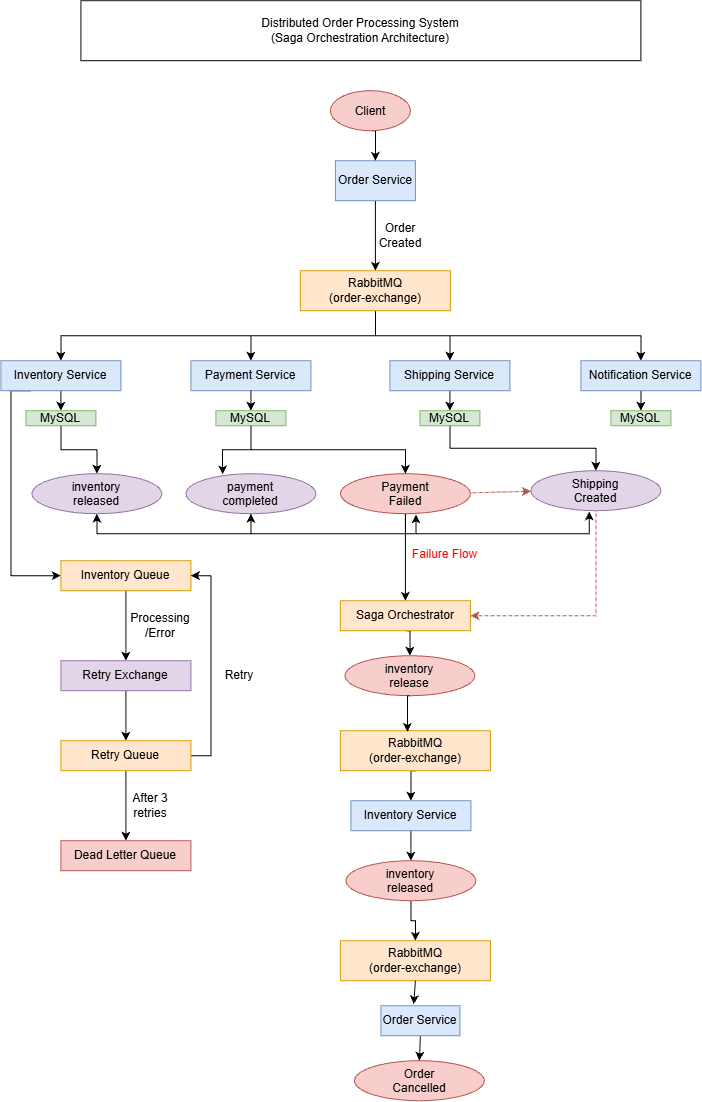

The diagram above was exported from draw.io. Its source (the exported page's mxGraphModel, read from the mxfile embedded in the PNG):
<mxGraphModel dx="1290" dy="828" grid="1" gridSize="10" guides="1" tooltips="1" connect="1" arrows="1" fold="1" page="1" pageScale="1" pageWidth="827" pageHeight="1169" math="0" shadow="0">
  <root>
    <mxCell id="0" />
    <mxCell id="1" parent="0" />
    <mxCell id="k7mpyXKJjVmUG7sNBsXP-1" edge="1" parent="1" source="4Li6rkVinTs9KegOA66p-4" style="edgeStyle=orthogonalEdgeStyle;rounded=0;orthogonalLoop=1;jettySize=auto;html=1;exitX=0.5;exitY=1;exitDx=0;exitDy=0;" target="4Li6rkVinTs9KegOA66p-8">
      <mxGeometry relative="1" as="geometry" />
    </mxCell>
    <mxCell id="4Li6rkVinTs9KegOA66p-4" parent="1" style="rounded=0;whiteSpace=wrap;html=1;fillColor=#dae8fc;strokeColor=#6c8ebf;" value="Order Service" vertex="1">
      <mxGeometry height="40" width="80" x="404.5" y="180" as="geometry" />
    </mxCell>
    <mxCell id="4Li6rkVinTs9KegOA66p-22" edge="1" parent="1" source="4Li6rkVinTs9KegOA66p-8" style="edgeStyle=orthogonalEdgeStyle;rounded=0;orthogonalLoop=1;jettySize=auto;html=1;exitX=0.5;exitY=1;exitDx=0;exitDy=0;" target="4Li6rkVinTs9KegOA66p-12">
      <mxGeometry relative="1" as="geometry" />
    </mxCell>
    <mxCell id="4Li6rkVinTs9KegOA66p-23" edge="1" parent="1" source="4Li6rkVinTs9KegOA66p-8" style="edgeStyle=orthogonalEdgeStyle;rounded=0;orthogonalLoop=1;jettySize=auto;html=1;exitX=0.5;exitY=1;exitDx=0;exitDy=0;entryX=0.5;entryY=0;entryDx=0;entryDy=0;" target="4Li6rkVinTs9KegOA66p-14">
      <mxGeometry relative="1" as="geometry" />
    </mxCell>
    <mxCell id="4Li6rkVinTs9KegOA66p-24" edge="1" parent="1" source="4Li6rkVinTs9KegOA66p-8" style="edgeStyle=orthogonalEdgeStyle;rounded=0;orthogonalLoop=1;jettySize=auto;html=1;exitX=0.5;exitY=1;exitDx=0;exitDy=0;" target="4Li6rkVinTs9KegOA66p-11">
      <mxGeometry relative="1" as="geometry" />
    </mxCell>
    <mxCell id="k7mpyXKJjVmUG7sNBsXP-63" edge="1" parent="1" source="4Li6rkVinTs9KegOA66p-8" style="edgeStyle=orthogonalEdgeStyle;rounded=0;orthogonalLoop=1;jettySize=auto;html=1;exitX=0.5;exitY=1;exitDx=0;exitDy=0;" target="k7mpyXKJjVmUG7sNBsXP-4">
      <mxGeometry relative="1" as="geometry" />
    </mxCell>
    <mxCell id="4Li6rkVinTs9KegOA66p-8" parent="1" style="rounded=0;whiteSpace=wrap;html=1;fillColor=#ffe6cc;strokeColor=#d79b00;" value="&lt;div&gt;RabbitMQ&lt;/div&gt;&lt;div&gt;(order-exchange)&lt;/div&gt;" vertex="1">
      <mxGeometry height="40" width="150" x="369.5" y="290" as="geometry" />
    </mxCell>
    <mxCell id="4Li6rkVinTs9KegOA66p-47" edge="1" parent="1" source="4Li6rkVinTs9KegOA66p-11" style="edgeStyle=orthogonalEdgeStyle;rounded=0;orthogonalLoop=1;jettySize=auto;html=1;exitX=0.5;exitY=1;exitDx=0;exitDy=0;" target="4Li6rkVinTs9KegOA66p-45">
      <mxGeometry relative="1" as="geometry" />
    </mxCell>
    <mxCell id="4Li6rkVinTs9KegOA66p-11" parent="1" style="rounded=0;whiteSpace=wrap;html=1;fillColor=#dae8fc;strokeColor=#6c8ebf;align=center;verticalAlign=middle;" value="Notification Service" vertex="1">
      <mxGeometry height="30" width="120" x="650" y="380" as="geometry" />
    </mxCell>
    <mxCell id="4Li6rkVinTs9KegOA66p-40" edge="1" parent="1" source="4Li6rkVinTs9KegOA66p-12" style="edgeStyle=orthogonalEdgeStyle;rounded=0;orthogonalLoop=1;jettySize=auto;html=1;exitX=0.5;exitY=1;exitDx=0;exitDy=0;entryX=0.5;entryY=0;entryDx=0;entryDy=0;" target="4Li6rkVinTs9KegOA66p-39">
      <mxGeometry relative="1" as="geometry" />
    </mxCell>
    <mxCell id="k7mpyXKJjVmUG7sNBsXP-62" edge="1" parent="1" source="4Li6rkVinTs9KegOA66p-12" style="edgeStyle=orthogonalEdgeStyle;rounded=0;orthogonalLoop=1;jettySize=auto;html=1;exitX=0.25;exitY=1;exitDx=0;exitDy=0;entryX=0;entryY=0.5;entryDx=0;entryDy=0;" target="k7mpyXKJjVmUG7sNBsXP-45">
      <mxGeometry relative="1" as="geometry">
        <Array as="points">
          <mxPoint x="80" y="410" />
          <mxPoint x="80" y="595" />
        </Array>
      </mxGeometry>
    </mxCell>
    <mxCell id="4Li6rkVinTs9KegOA66p-12" parent="1" style="rounded=0;whiteSpace=wrap;html=1;fillColor=#dae8fc;strokeColor=#6c8ebf;align=center;verticalAlign=middle;" value="Inventory Service" vertex="1">
      <mxGeometry height="30" width="120" x="70" y="380" as="geometry" />
    </mxCell>
    <mxCell id="4Li6rkVinTs9KegOA66p-14" parent="1" style="rounded=0;whiteSpace=wrap;html=1;fillColor=#dae8fc;strokeColor=#6c8ebf;align=center;verticalAlign=middle;" value="Payment Service" vertex="1">
      <mxGeometry height="30" width="120" x="260" y="380" as="geometry" />
    </mxCell>
    <mxCell id="k7mpyXKJjVmUG7sNBsXP-58" edge="1" parent="1" source="4Li6rkVinTs9KegOA66p-15" style="edgeStyle=orthogonalEdgeStyle;rounded=0;orthogonalLoop=1;jettySize=auto;html=1;exitX=0.5;exitY=1;exitDx=0;exitDy=0;entryX=0.5;entryY=0;entryDx=0;entryDy=0;" target="4Li6rkVinTs9KegOA66p-4">
      <mxGeometry relative="1" as="geometry" />
    </mxCell>
    <mxCell id="4Li6rkVinTs9KegOA66p-15" parent="1" style="ellipse;whiteSpace=wrap;html=1;shapeInside=1;fillColor=#f8cecc;strokeColor=#b85450;" value="Client" vertex="1">
      <mxGeometry height="40" width="80" x="399.5" y="110" as="geometry" />
    </mxCell>
    <mxCell id="k7mpyXKJjVmUG7sNBsXP-39" edge="1" parent="1" source="4Li6rkVinTs9KegOA66p-30" style="edgeStyle=orthogonalEdgeStyle;rounded=0;orthogonalLoop=1;jettySize=auto;html=1;exitX=0.5;exitY=1;exitDx=0;exitDy=0;entryX=0.5;entryY=1;entryDx=0;entryDy=0;" target="4Li6rkVinTs9KegOA66p-78">
      <mxGeometry relative="1" as="geometry" />
    </mxCell>
    <mxCell id="4Li6rkVinTs9KegOA66p-30" parent="1" style="ellipse;whiteSpace=wrap;html=1;shapeInside=1;fillColor=#e1d5e7;strokeColor=#9673a6;" value="payment completed" vertex="1">
      <mxGeometry height="40" width="130" x="255" y="493" as="geometry" />
    </mxCell>
    <mxCell id="4Li6rkVinTs9KegOA66p-79" edge="1" parent="1" source="4Li6rkVinTs9KegOA66p-39" style="edgeStyle=orthogonalEdgeStyle;rounded=0;orthogonalLoop=1;jettySize=auto;html=1;exitX=0.5;exitY=1;exitDx=0;exitDy=0;entryX=0.5;entryY=0;entryDx=0;entryDy=0;" target="4Li6rkVinTs9KegOA66p-78">
      <mxGeometry relative="1" as="geometry" />
    </mxCell>
    <mxCell id="4Li6rkVinTs9KegOA66p-39" parent="1" style="rounded=0;whiteSpace=wrap;html=1;fillColor=#d5e8d4;strokeColor=#82b366;" value="MySQL" vertex="1">
      <mxGeometry height="15" width="70" x="95" y="430" as="geometry" />
    </mxCell>
    <mxCell id="4Li6rkVinTs9KegOA66p-43" edge="1" parent="1" source="4Li6rkVinTs9KegOA66p-14" style="edgeStyle=orthogonalEdgeStyle;rounded=0;orthogonalLoop=1;jettySize=auto;html=1;exitX=0.5;exitY=1;exitDx=0;exitDy=0;entryX=0.5;entryY=0;entryDx=0;entryDy=0;" target="4Li6rkVinTs9KegOA66p-42" value="">
      <mxGeometry relative="1" as="geometry">
        <mxPoint x="415" y="440" as="sourcePoint" />
        <mxPoint x="469" y="540" as="targetPoint" />
      </mxGeometry>
    </mxCell>
    <mxCell id="k7mpyXKJjVmUG7sNBsXP-5" edge="1" parent="1" source="4Li6rkVinTs9KegOA66p-42" style="edgeStyle=orthogonalEdgeStyle;rounded=0;orthogonalLoop=1;jettySize=auto;html=1;exitX=0.5;exitY=1;exitDx=0;exitDy=0;entryX=0.5;entryY=0;entryDx=0;entryDy=0;" target="4Li6rkVinTs9KegOA66p-51">
      <mxGeometry relative="1" as="geometry" />
    </mxCell>
    <mxCell id="4Li6rkVinTs9KegOA66p-42" parent="1" style="rounded=0;whiteSpace=wrap;html=1;fillColor=#d5e8d4;strokeColor=#82b366;" value="MySQL" vertex="1">
      <mxGeometry height="15" width="70" x="285" y="430" as="geometry" />
    </mxCell>
    <mxCell id="4Li6rkVinTs9KegOA66p-44" edge="1" parent="1" source="4Li6rkVinTs9KegOA66p-42" style="edgeStyle=orthogonalEdgeStyle;rounded=0;orthogonalLoop=1;jettySize=auto;html=1;exitX=0.5;exitY=1;exitDx=0;exitDy=0;entryX=0.282;entryY=0.017;entryDx=0;entryDy=0;entryPerimeter=0;" target="4Li6rkVinTs9KegOA66p-30">
      <mxGeometry relative="1" as="geometry" />
    </mxCell>
    <mxCell id="4Li6rkVinTs9KegOA66p-45" parent="1" style="rounded=0;whiteSpace=wrap;html=1;fillColor=#d5e8d4;strokeColor=#82b366;" value="MySQL" vertex="1">
      <mxGeometry height="15" width="60" x="680" y="430" as="geometry" />
    </mxCell>
    <mxCell id="k7mpyXKJjVmUG7sNBsXP-11" edge="1" parent="1" source="4Li6rkVinTs9KegOA66p-51" style="rounded=0;orthogonalLoop=1;jettySize=auto;html=1;shape=wire;dashed=1;elbow=vertical;fillColor=#f8cecc;strokeColor=#b85450;" target="k7mpyXKJjVmUG7sNBsXP-6" value="">
      <mxGeometry relative="1" as="geometry" />
    </mxCell>
    <mxCell id="k7mpyXKJjVmUG7sNBsXP-13" edge="1" parent="1" source="4Li6rkVinTs9KegOA66p-51" style="edgeStyle=orthogonalEdgeStyle;rounded=0;orthogonalLoop=1;jettySize=auto;html=1;exitX=0.5;exitY=1;exitDx=0;exitDy=0;entryX=0.5;entryY=0;entryDx=0;entryDy=0;" target="k7mpyXKJjVmUG7sNBsXP-12">
      <mxGeometry relative="1" as="geometry" />
    </mxCell>
    <mxCell id="4Li6rkVinTs9KegOA66p-51" parent="1" style="ellipse;whiteSpace=wrap;html=1;shapeInside=1;fillColor=#f8cecc;strokeColor=#b85450;" value="Payment Failed" vertex="1">
      <mxGeometry height="40" width="130" x="409.5" y="493" as="geometry" />
    </mxCell>
    <mxCell id="k7mpyXKJjVmUG7sNBsXP-35" edge="1" parent="1" source="4Li6rkVinTs9KegOA66p-78" style="edgeStyle=orthogonalEdgeStyle;rounded=0;orthogonalLoop=1;jettySize=auto;html=1;exitX=0.5;exitY=1;exitDx=0;exitDy=0;entryX=0.5;entryY=1;entryDx=0;entryDy=0;" target="4Li6rkVinTs9KegOA66p-30">
      <mxGeometry relative="1" as="geometry" />
    </mxCell>
    <mxCell id="4Li6rkVinTs9KegOA66p-78" parent="1" style="ellipse;whiteSpace=wrap;html=1;shapeInside=1;fillColor=#e1d5e7;strokeColor=#9673a6;" value="inventory released" vertex="1">
      <mxGeometry height="40" width="130" x="101" y="493" as="geometry" />
    </mxCell>
    <mxCell id="4Li6rkVinTs9KegOA66p-86" parent="1" style="rounded=0;whiteSpace=wrap;html=1;" value="&lt;div&gt;Distributed Order Processing System&lt;/div&gt;&lt;div&gt;(Saga Orchestration Architecture)&lt;/div&gt;" vertex="1">
      <mxGeometry height="60" width="560" x="150" y="20" as="geometry" />
    </mxCell>
    <mxCell id="k7mpyXKJjVmUG7sNBsXP-2" parent="1" style="text;html=1;whiteSpace=wrap;strokeColor=none;fillColor=none;align=center;verticalAlign=middle;rounded=0;" value="Order Created" vertex="1">
      <mxGeometry height="30" width="60" x="439.5" y="240" as="geometry" />
    </mxCell>
    <mxCell id="k7mpyXKJjVmUG7sNBsXP-9" edge="1" parent="1" source="k7mpyXKJjVmUG7sNBsXP-4" style="edgeStyle=orthogonalEdgeStyle;rounded=0;orthogonalLoop=1;jettySize=auto;html=1;exitX=0.5;exitY=1;exitDx=0;exitDy=0;entryX=0.5;entryY=0;entryDx=0;entryDy=0;" target="k7mpyXKJjVmUG7sNBsXP-8">
      <mxGeometry relative="1" as="geometry" />
    </mxCell>
    <mxCell id="k7mpyXKJjVmUG7sNBsXP-4" parent="1" style="rounded=0;whiteSpace=wrap;html=1;fillColor=#dae8fc;strokeColor=#6c8ebf;align=center;verticalAlign=middle;" value="Shipping Service" vertex="1">
      <mxGeometry height="30" width="120" x="459" y="380" as="geometry" />
    </mxCell>
    <mxCell id="k7mpyXKJjVmUG7sNBsXP-20" edge="1" parent="1" source="k7mpyXKJjVmUG7sNBsXP-6" style="edgeStyle=orthogonalEdgeStyle;rounded=0;orthogonalLoop=1;jettySize=auto;html=1;exitX=0.5;exitY=1;exitDx=0;exitDy=0;entryX=1;entryY=0.5;entryDx=0;entryDy=0;shape=wire;dashed=1;fillColor=#f8cecc;strokeColor=#b85450;" target="k7mpyXKJjVmUG7sNBsXP-12">
      <mxGeometry relative="1" as="geometry" />
    </mxCell>
    <mxCell id="k7mpyXKJjVmUG7sNBsXP-6" parent="1" style="ellipse;whiteSpace=wrap;html=1;shapeInside=1;fillColor=#e1d5e7;strokeColor=#9673a6;" value="Shipping Created" vertex="1">
      <mxGeometry height="40" width="130" x="600" y="490" as="geometry" />
    </mxCell>
    <mxCell id="k7mpyXKJjVmUG7sNBsXP-10" edge="1" parent="1" source="k7mpyXKJjVmUG7sNBsXP-8" style="edgeStyle=orthogonalEdgeStyle;rounded=0;orthogonalLoop=1;jettySize=auto;html=1;exitX=0.5;exitY=1;exitDx=0;exitDy=0;" target="k7mpyXKJjVmUG7sNBsXP-6">
      <mxGeometry relative="1" as="geometry" />
    </mxCell>
    <mxCell id="k7mpyXKJjVmUG7sNBsXP-8" parent="1" style="rounded=0;whiteSpace=wrap;html=1;fillColor=#d5e8d4;strokeColor=#82b366;" value="MySQL" vertex="1">
      <mxGeometry height="15" width="60" x="489" y="430" as="geometry" />
    </mxCell>
    <mxCell id="k7mpyXKJjVmUG7sNBsXP-19" edge="1" parent="1" source="k7mpyXKJjVmUG7sNBsXP-12" style="edgeStyle=orthogonalEdgeStyle;rounded=0;orthogonalLoop=1;jettySize=auto;html=1;exitX=0.5;exitY=1;exitDx=0;exitDy=0;entryX=0.5;entryY=0;entryDx=0;entryDy=0;" target="k7mpyXKJjVmUG7sNBsXP-14">
      <mxGeometry relative="1" as="geometry" />
    </mxCell>
    <mxCell id="k7mpyXKJjVmUG7sNBsXP-12" parent="1" style="rounded=0;whiteSpace=wrap;html=1;fillColor=#ffe6cc;strokeColor=#d79b00;" value="Saga Orchestrator" vertex="1">
      <mxGeometry height="30" width="130" x="409.5" y="620" as="geometry" />
    </mxCell>
    <mxCell id="k7mpyXKJjVmUG7sNBsXP-14" parent="1" style="ellipse;whiteSpace=wrap;html=1;shapeInside=1;fillColor=#f8cecc;strokeColor=#b85450;" value="inventory release" vertex="1">
      <mxGeometry height="40" width="130" x="414" y="675" as="geometry" />
    </mxCell>
    <mxCell id="k7mpyXKJjVmUG7sNBsXP-23" edge="1" parent="1" source="k7mpyXKJjVmUG7sNBsXP-16" style="edgeStyle=orthogonalEdgeStyle;rounded=0;orthogonalLoop=1;jettySize=auto;html=1;exitX=0.5;exitY=1;exitDx=0;exitDy=0;entryX=0.5;entryY=0;entryDx=0;entryDy=0;" target="k7mpyXKJjVmUG7sNBsXP-17">
      <mxGeometry relative="1" as="geometry" />
    </mxCell>
    <mxCell id="k7mpyXKJjVmUG7sNBsXP-16" parent="1" style="rounded=0;whiteSpace=wrap;html=1;fillColor=#ffe6cc;strokeColor=#d79b00;" value="&lt;div&gt;RabbitMQ&lt;/div&gt;&lt;div&gt;(order-exchange)&lt;/div&gt;" vertex="1">
      <mxGeometry height="40" width="150" x="409.5" y="750" as="geometry" />
    </mxCell>
    <mxCell id="k7mpyXKJjVmUG7sNBsXP-25" edge="1" parent="1" source="k7mpyXKJjVmUG7sNBsXP-17" style="edgeStyle=orthogonalEdgeStyle;rounded=0;orthogonalLoop=1;jettySize=auto;html=1;exitX=0.5;exitY=1;exitDx=0;exitDy=0;entryX=0.5;entryY=0;entryDx=0;entryDy=0;" target="k7mpyXKJjVmUG7sNBsXP-24">
      <mxGeometry relative="1" as="geometry" />
    </mxCell>
    <mxCell id="k7mpyXKJjVmUG7sNBsXP-17" parent="1" style="rounded=0;whiteSpace=wrap;html=1;fillColor=#dae8fc;strokeColor=#6c8ebf;align=center;verticalAlign=middle;" value="Inventory Service" vertex="1">
      <mxGeometry height="30" width="120" x="420" y="820" as="geometry" />
    </mxCell>
    <mxCell id="k7mpyXKJjVmUG7sNBsXP-21" edge="1" parent="1" source="k7mpyXKJjVmUG7sNBsXP-14" style="edgeStyle=orthogonalEdgeStyle;rounded=0;orthogonalLoop=1;jettySize=auto;html=1;exitX=0.5;exitY=1;exitDx=0;exitDy=0;entryX=0.447;entryY=0.032;entryDx=0;entryDy=0;entryPerimeter=0;" target="k7mpyXKJjVmUG7sNBsXP-16">
      <mxGeometry relative="1" as="geometry" />
    </mxCell>
    <mxCell id="k7mpyXKJjVmUG7sNBsXP-30" edge="1" parent="1" source="k7mpyXKJjVmUG7sNBsXP-24" style="edgeStyle=orthogonalEdgeStyle;rounded=0;orthogonalLoop=1;jettySize=auto;html=1;exitX=0.5;exitY=1;exitDx=0;exitDy=0;entryX=0.5;entryY=0;entryDx=0;entryDy=0;" target="k7mpyXKJjVmUG7sNBsXP-26">
      <mxGeometry relative="1" as="geometry" />
    </mxCell>
    <mxCell id="k7mpyXKJjVmUG7sNBsXP-24" parent="1" style="ellipse;whiteSpace=wrap;html=1;shapeInside=1;fillColor=#f8cecc;strokeColor=#b85450;" value="inventory released" vertex="1">
      <mxGeometry height="40" width="130" x="415" y="880" as="geometry" />
    </mxCell>
    <mxCell id="k7mpyXKJjVmUG7sNBsXP-26" parent="1" style="rounded=0;whiteSpace=wrap;html=1;fillColor=#ffe6cc;strokeColor=#d79b00;" value="&lt;div&gt;RabbitMQ&lt;/div&gt;&lt;div&gt;(order-exchange)&lt;/div&gt;" vertex="1">
      <mxGeometry height="40" width="150" x="409.5" y="960" as="geometry" />
    </mxCell>
    <mxCell id="k7mpyXKJjVmUG7sNBsXP-32" edge="1" parent="1" source="k7mpyXKJjVmUG7sNBsXP-28" style="edgeStyle=orthogonalEdgeStyle;rounded=0;orthogonalLoop=1;jettySize=auto;html=1;exitX=0.5;exitY=1;exitDx=0;exitDy=0;entryX=0.5;entryY=0;entryDx=0;entryDy=0;" target="k7mpyXKJjVmUG7sNBsXP-29">
      <mxGeometry relative="1" as="geometry" />
    </mxCell>
    <mxCell id="k7mpyXKJjVmUG7sNBsXP-28" parent="1" style="rounded=0;whiteSpace=wrap;html=1;fillColor=#dae8fc;strokeColor=#6c8ebf;" value="Order Service" vertex="1">
      <mxGeometry height="30" width="79" x="450" y="1025" as="geometry" />
    </mxCell>
    <mxCell id="k7mpyXKJjVmUG7sNBsXP-29" parent="1" style="ellipse;whiteSpace=wrap;html=1;shapeInside=1;fillColor=#f8cecc;strokeColor=#b85450;" value="Order Cancelled" vertex="1">
      <mxGeometry height="40" width="130" x="423.5" y="1080" as="geometry" />
    </mxCell>
    <mxCell id="k7mpyXKJjVmUG7sNBsXP-34" edge="1" parent="1" source="k7mpyXKJjVmUG7sNBsXP-26" style="edgeStyle=orthogonalEdgeStyle;rounded=0;orthogonalLoop=1;jettySize=auto;html=1;exitX=0.5;exitY=1;exitDx=0;exitDy=0;entryX=0.415;entryY=-0.05;entryDx=0;entryDy=0;entryPerimeter=0;" target="k7mpyXKJjVmUG7sNBsXP-28">
      <mxGeometry relative="1" as="geometry" />
    </mxCell>
    <mxCell id="k7mpyXKJjVmUG7sNBsXP-37" edge="1" parent="1" source="4Li6rkVinTs9KegOA66p-30" style="edgeStyle=orthogonalEdgeStyle;rounded=0;orthogonalLoop=1;jettySize=auto;html=1;exitX=0.5;exitY=1;exitDx=0;exitDy=0;entryX=0.581;entryY=1.018;entryDx=0;entryDy=0;entryPerimeter=0;" target="4Li6rkVinTs9KegOA66p-51">
      <mxGeometry relative="1" as="geometry" />
    </mxCell>
    <mxCell id="k7mpyXKJjVmUG7sNBsXP-38" edge="1" parent="1" source="4Li6rkVinTs9KegOA66p-51" style="edgeStyle=orthogonalEdgeStyle;rounded=0;orthogonalLoop=1;jettySize=auto;html=1;exitX=0.5;exitY=1;exitDx=0;exitDy=0;entryX=0.449;entryY=1.018;entryDx=0;entryDy=0;entryPerimeter=0;" target="k7mpyXKJjVmUG7sNBsXP-6">
      <mxGeometry relative="1" as="geometry" />
    </mxCell>
    <mxCell id="k7mpyXKJjVmUG7sNBsXP-43" parent="1" style="text;html=1;whiteSpace=wrap;align=center;verticalAlign=middle;rounded=0;" value="&lt;span style=&quot;color: rgb(255, 0, 0);&quot;&gt;Failure Flow&lt;/span&gt;" vertex="1">
      <mxGeometry height="30" width="79" x="474.5" y="559" as="geometry" />
    </mxCell>
    <mxCell id="k7mpyXKJjVmUG7sNBsXP-48" edge="1" parent="1" source="k7mpyXKJjVmUG7sNBsXP-45" style="edgeStyle=orthogonalEdgeStyle;rounded=0;orthogonalLoop=1;jettySize=auto;html=1;exitX=0.5;exitY=1;exitDx=0;exitDy=0;entryX=0.5;entryY=0;entryDx=0;entryDy=0;" target="k7mpyXKJjVmUG7sNBsXP-46">
      <mxGeometry relative="1" as="geometry" />
    </mxCell>
    <mxCell id="k7mpyXKJjVmUG7sNBsXP-45" parent="1" style="rounded=0;whiteSpace=wrap;html=1;fillColor=#ffe6cc;strokeColor=#d79b00;" value="Inventory Queue" vertex="1">
      <mxGeometry height="30" width="130" x="130" y="580" as="geometry" />
    </mxCell>
    <mxCell id="k7mpyXKJjVmUG7sNBsXP-49" edge="1" parent="1" source="k7mpyXKJjVmUG7sNBsXP-46" style="edgeStyle=orthogonalEdgeStyle;rounded=0;orthogonalLoop=1;jettySize=auto;html=1;exitX=0.5;exitY=1;exitDx=0;exitDy=0;entryX=0.5;entryY=0;entryDx=0;entryDy=0;" target="k7mpyXKJjVmUG7sNBsXP-47">
      <mxGeometry relative="1" as="geometry" />
    </mxCell>
    <mxCell id="k7mpyXKJjVmUG7sNBsXP-46" parent="1" style="rounded=0;whiteSpace=wrap;html=1;fillColor=#e1d5e7;strokeColor=#9673a6;" value="Retry Exchange" vertex="1">
      <mxGeometry height="30" width="130" x="130" y="680" as="geometry" />
    </mxCell>
    <mxCell id="k7mpyXKJjVmUG7sNBsXP-51" edge="1" parent="1" source="k7mpyXKJjVmUG7sNBsXP-47" style="edgeStyle=orthogonalEdgeStyle;rounded=0;orthogonalLoop=1;jettySize=auto;html=1;exitX=0.5;exitY=1;exitDx=0;exitDy=0;entryX=0.5;entryY=0;entryDx=0;entryDy=0;" target="k7mpyXKJjVmUG7sNBsXP-50">
      <mxGeometry relative="1" as="geometry" />
    </mxCell>
    <mxCell id="k7mpyXKJjVmUG7sNBsXP-53" edge="1" parent="1" source="k7mpyXKJjVmUG7sNBsXP-47" style="edgeStyle=orthogonalEdgeStyle;rounded=0;orthogonalLoop=1;jettySize=auto;html=1;exitX=1;exitY=0.5;exitDx=0;exitDy=0;entryX=1;entryY=0.5;entryDx=0;entryDy=0;" target="k7mpyXKJjVmUG7sNBsXP-45">
      <mxGeometry relative="1" as="geometry" />
    </mxCell>
    <mxCell id="k7mpyXKJjVmUG7sNBsXP-47" parent="1" style="rounded=0;whiteSpace=wrap;html=1;fillColor=#ffe6cc;strokeColor=#d79b00;" value="Retry Queue" vertex="1">
      <mxGeometry height="30" width="130" x="130" y="760" as="geometry" />
    </mxCell>
    <mxCell id="k7mpyXKJjVmUG7sNBsXP-50" parent="1" style="rounded=0;whiteSpace=wrap;html=1;fillColor=#f8cecc;strokeColor=#b85450;" value="Dead Letter Queue" vertex="1">
      <mxGeometry height="30" width="130" x="130" y="860" as="geometry" />
    </mxCell>
    <mxCell id="k7mpyXKJjVmUG7sNBsXP-52" parent="1" style="text;html=1;whiteSpace=wrap;strokeColor=none;fillColor=none;align=center;verticalAlign=middle;rounded=0;" value="After 3 retries" vertex="1">
      <mxGeometry height="30" width="60" x="190" y="810" as="geometry" />
    </mxCell>
    <mxCell id="k7mpyXKJjVmUG7sNBsXP-54" parent="1" style="text;html=1;whiteSpace=wrap;strokeColor=none;fillColor=none;align=center;verticalAlign=middle;rounded=0;" value="Retry" vertex="1">
      <mxGeometry height="30" width="60" x="279" y="680" as="geometry" />
    </mxCell>
    <mxCell id="k7mpyXKJjVmUG7sNBsXP-55" parent="1" style="text;html=1;whiteSpace=wrap;strokeColor=none;fillColor=none;align=center;verticalAlign=middle;rounded=0;" value="Processing /Error" vertex="1">
      <mxGeometry height="30" width="60" x="200" y="630" as="geometry" />
    </mxCell>
  </root>
</mxGraphModel>